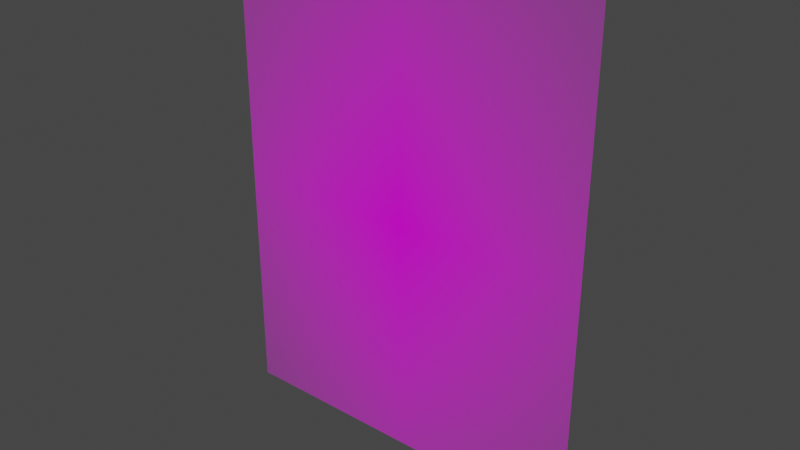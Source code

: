 # Source: 79020.blend  (saved by Blender 3.3.6; exported with 4.5.12 LTS)
import bpy
from mathutils import Matrix  # noqa: F401  (used for matrix-valued properties, if any)

bpy.ops.wm.read_factory_settings(use_empty=True)
scene = bpy.context.scene
scene.name = 'Scene'

# ---- collections
col_collection = bpy.data.collections.new('Collection'); scene.collection.children.link(col_collection)

# ---- images (referenced by path relative to the original .blend; pixels are not part of the script)
import os
ASSET_DIR = os.environ.get("B2B_ASSET_DIR", "")  # directory of the original .blend (textures are referenced by path, not embedded)
HERE = os.path.dirname(os.path.abspath(__file__))  # packed textures are extracted next to this script under _unpacked/

def load_image(name, relpath, width, height, colorspace="sRGB"):
    """Load a texture the original file referenced (path relative to the .blend, or extracted next to this script)."""
    p = next((c for c in (os.path.join(HERE, relpath), os.path.join(ASSET_DIR, relpath)) if relpath and os.path.exists(c)), "")
    if p:
        img = bpy.data.images.load(p, check_existing=True)
        img.name = name
    else:  # same state as the original file: an image datablock whose file is absent (Cycles renders it pink)
        img = bpy.data.images.new(name, width, height)
        img.source = "FILE"
        img.filepath = "//" + (relpath or name)
    img.colorspace_settings.name = colorspace
    return img
img_79020_png = load_image('79020.png', '79020.png', 1024, 1024, 'sRGB')

# ---- materials (node trees are filled in below, after node groups)
mat_79020 = bpy.data.materials.new('79020')
mat_79020.surface_render_method = 'BLENDED'
mat_79020.blend_method = 'BLEND'
mat_79020.use_transparent_shadow = False

# ---- material node trees
mat_79020.use_nodes = True; mat_79020.node_tree.nodes.clear()
_N = mat_79020.node_tree.nodes; _L = mat_79020.node_tree.links
n0 = _N.new('ShaderNodeOutputMaterial'); n0.name = 'Material Output'; n0.location = (300, 300)
n1 = _N.new('ShaderNodeTexImage'); n1.name = 'Image Texture'; n1.location = (-200, 300)
n1.image = img_79020_png
n1.extension = 'CLIP'
n2 = _N.new('ShaderNodeBsdfPrincipled'); n2.name = 'Principled BSDF'; n2.location = (0, 300)
n2.distribution = 'GGX'
n2.subsurface_method = 'RANDOM_WALK_SKIN'
n2.inputs[3].default_value = 1.45
n2.inputs[27].default_value = (0.0, 0.0, 0.0, 1.0)
n2.inputs[28].default_value = 1.0
_L.new(n1.outputs[0], n2.inputs[0])
_L.new(n1.outputs[1], n2.inputs[4])
_L.new(n2.outputs[0], n0.inputs[0])
n0.is_active_output = True

# ---- world
world_world = bpy.data.worlds.new('World'); scene.world = world_world
world_world.use_nodes = True; world_world.node_tree.nodes.clear()
_N = world_world.node_tree.nodes; _L = world_world.node_tree.links
n0 = _N.new('ShaderNodeOutputWorld'); n0.name = 'World Output'; n0.location = (300, 300)
n1 = _N.new('ShaderNodeBackground'); n1.name = 'Background'; n1.location = (10, 300)
n1.inputs[0].default_value = (0.05088, 0.05088, 0.05088, 1.0)
_L.new(n1.outputs[0], n0.inputs[0])
n0.is_active_output = True
world_world.color = (0.05088, 0.05088, 0.05088)
world_world.use_sun_shadow = False
world_world.sun_shadow_jitter_overblur = 0.0

# ---- meshes
me_79020 = bpy.data.meshes.new('79020')
me_79020.from_pydata([(-0.3886, 2.186e-08, -0.5), (0.3886, 2.186e-08, -0.5), (-0.3886, -2.186e-08, 0.5), (0.3886, -2.186e-08, 0.5)], [], [(0, 1, 3, 2)])
_uv = me_79020.uv_layers.new(name='UVMap')
_uv.uv.foreach_set('vector', [0.0, 0.0, 1.0, 0.0, 1.0, 1.0, 0.0, 1.0])
me_79020.materials.append(mat_79020)
me_79020.update()

# ---- objects
ob_79020 = bpy.data.objects.new('79020', me_79020)

# ---- transforms, parenting, visibility, modifiers, constraints
ob_79020.location = (0.0, 0.0, 0.0)

# ---- collection membership
col_collection.objects.link(ob_79020)

# ---- scene / render settings (as saved in the file)
scene.frame_start = 1; scene.frame_end = 250; scene.frame_set(1)
scene.render.engine = 'BLENDER_EEVEE_NEXT'
scene.cycles.sampling_pattern = 'TABULATED_SOBOL'
scene.cycles.use_light_tree = False
scene.view_settings.view_transform = 'Filmic'
bpy.context.view_layer.update()

# ---- added for rendering (the .blend has no active camera and no usable light): camera, sun
cam_auto = bpy.data.cameras.new('AutoCamera')
cam_auto.lens = 50.0
cam_auto.sensor_width = 36.0
cam_auto.clip_end = 1000.0
ob_auto_camera = bpy.data.objects.new('AutoCamera', cam_auto)
scene.collection.objects.link(ob_auto_camera)
ob_auto_camera.location = (1.1718, -1.40617, 0.937444)
ob_auto_camera.rotation_euler = (1.09748, -7.21219e-08, 0.694738)
scene.camera = ob_auto_camera
light_auto_sun = bpy.data.lights.new('AutoSun', 'SUN')
light_auto_sun.energy = 3.0
light_auto_sun.angle = 0.0523599
ob_auto_sun = bpy.data.objects.new('AutoSun', light_auto_sun)
scene.collection.objects.link(ob_auto_sun)
ob_auto_sun.rotation_euler = (0.872665, 0.174533, 0.523599)
bpy.context.view_layer.update()
